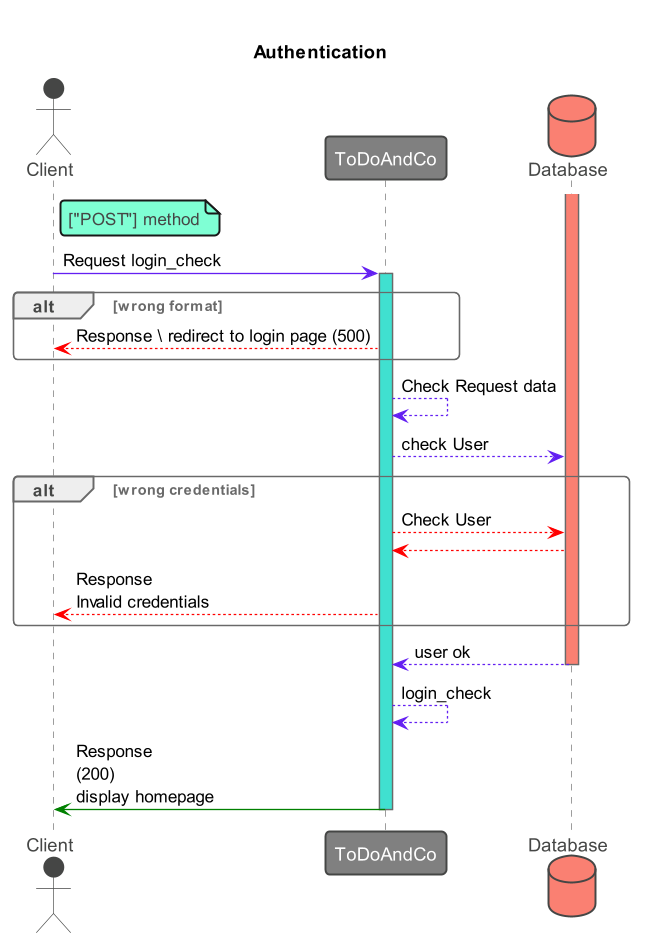

The diagram above was rendered by PlantUML. Its source (embedded in the PNG):
@startuml
!theme vibrant
scale 650 width

skinparam class {
    ArrowColor #631FF2
    BorderColor #DB2790
}

header ""

TITLE "Authentication"
actor Client as c
participant ToDoAndCo as a #gray
database Database as d #salmon

note right of c: ["POST"] method
c -> a: Request login_check
activate a #turquoise
alt wrong format
a --[#red]> c:Response \ redirect to login page (500)
end
a --> a: Check Request data
a --> d: check User
alt wrong credentials
a --[#red]> d: Check User
d --[#red]> a
a -[#red]-> c: Response\nInvalid credentials
end
activate d #salmon
d --> a: user ok

deactivate d
a --> a: login_check
a -[#green]> c: Response\n(200)\ndisplay homepage
deactivate a
@enduml